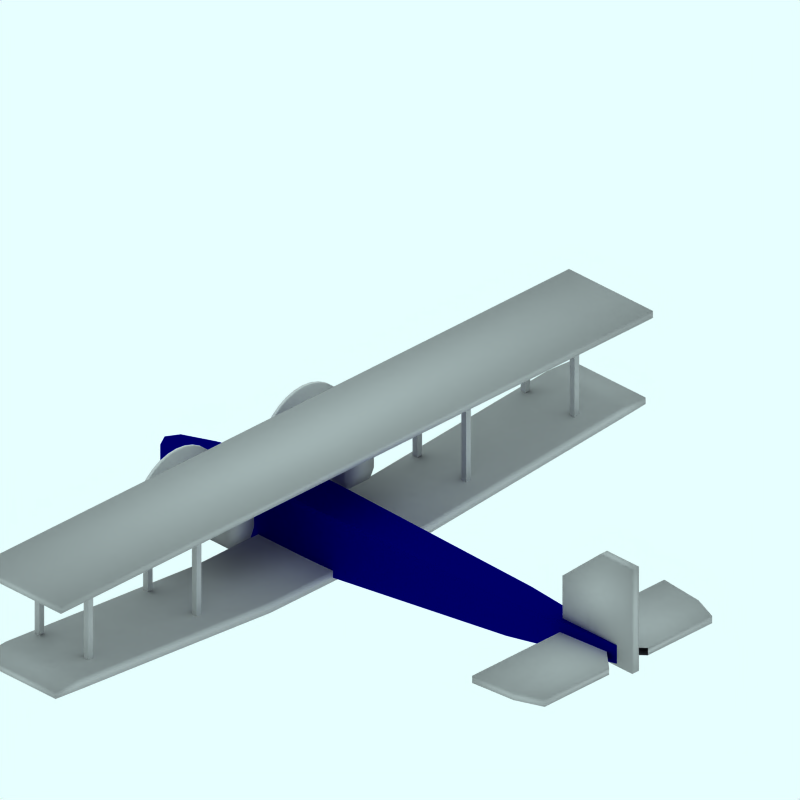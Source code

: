 # Source: HandleyPageW8b_Livery.blend  (saved by Blender 4.0.36; exported with 4.5.12 LTS)
import bpy
from mathutils import Matrix  # noqa: F401  (used for matrix-valued properties, if any)

bpy.ops.wm.read_factory_settings(use_empty=True)
scene = bpy.context.scene
scene.name = 'Scene'

# ---- collections
col_collection_1 = bpy.data.collections.new('Collection 1'); scene.collection.children.link(col_collection_1)
col_collection_2 = bpy.data.collections.new('Collection 2'); scene.collection.children.link(col_collection_2)
col_collection_2.hide_render = True
col_collection_2.hide_viewport = True
col_collection_3 = bpy.data.collections.new('Collection 3'); scene.collection.children.link(col_collection_3)
col_collection_3.hide_render = True
col_collection_3.hide_viewport = True
col_collection_4 = bpy.data.collections.new('Collection 4'); scene.collection.children.link(col_collection_4)
col_collection_4.hide_render = True
col_collection_4.hide_viewport = True

# ---- materials (node trees are filled in below, after node groups)
mat_grigio = bpy.data.materials.new('Grigio')
mat_grigio.alpha_threshold = 0.0
mat_grigio.diffuse_color = (0.7, 0.7, 0.7, 1.0)
mat_grigio.roughness = 0.5
mat_grigio.line_color = (0.0, 0.0, 0.0, 1.0)
mat_blu = bpy.data.materials.new('Blu')
mat_blu.alpha_threshold = 0.0
mat_blu.diffuse_color = (0.0, 0.0, 0.4, 1.0)
mat_blu.roughness = 0.5
mat_blu.line_color = (0.0, 0.0, 0.0, 1.0)
mat_transparent = bpy.data.materials.new('Transparent')
mat_transparent.alpha_threshold = 0.0
mat_transparent.preview_render_type = 'FLAT'
mat_transparent.roughness = 0.5

# ---- material node trees

# ---- world
world_world = bpy.data.worlds.new('World'); scene.world = world_world
world_world.color = (0.9059, 1.0, 1.0)
world_world.use_sun_shadow = False
world_world.sun_shadow_jitter_overblur = 0.0
world_world.cycles.sampling_method = 'MANUAL'
world_world.cycles.sample_map_resolution = 256

# ---- cameras
cam_camera_001 = bpy.data.cameras.new('Camera.001')
cam_camera_001.type = 'ORTHO'
cam_camera_001.passepartout_alpha = 0.2
cam_camera_001.clip_end = 100.0
cam_camera_001.lens = 35.0
cam_camera_001.ortho_scale = 12.0
cam_camera_001.display_size = 5.91
cam_camera_001.show_passepartout = False
cam_camera_001.show_safe_areas = True
cam_camera_001.dof.focus_distance = 0.0
cam_camera_001.dof.aperture_fstop = 128.0

# ---- lights
light_lamp = bpy.data.lights.new('Lamp', 'SUN')
light_lamp.transmission_factor = 0.0
light_lamp.angle = 1.571
light_lamp.energy = 0.028
light_lamp.shadow_buffer_clip_start = 0.5
light_lamp.shadow_soft_size = 1.0
light_lamp.shadow_cascade_max_distance = 1000.0
light_lamp.cycles.use_multiple_importance_sampling = False

# ---- meshes
me_cube_008 = bpy.data.meshes.new('Cube.008')
me_cube_008.from_pydata([(4.998, 0.06996, 0.755), (3.517, 0.06996, 0.755), (4.998, 0.06996, 2.557), (4.321, 0.06996, 2.557), (4.998, -2.98e-08, 0.755), (3.517, 2.682e-07, 0.755), (4.998, -5.662e-07, 2.557), (4.321, 1.788e-07, 2.557), (4.998, 0.06996, 1.854), (3.517, 0.06996, 1.854), (4.998, -3.57e-07, 1.854), (3.517, 2.137e-07, 1.854)], [], [(0, 4, 5, 1), (3, 7, 6, 2), (2, 8, 9, 3), (8, 0, 1, 9), (0, 8, 10, 4), (8, 2, 6, 10), (3, 9, 11, 7), (9, 1, 5, 11)])
me_cube_008.polygons.foreach_set('use_smooth', [True] * 8)
me_cube_008.materials.append(mat_grigio)
me_cube_008.use_remesh_preserve_volume = False
me_cube_008.use_remesh_preserve_attributes = False
me_cube_008.use_mirror_vertex_groups = False
me_cube_008.update()
me_cube_007 = bpy.data.meshes.new('Cube.007')
me_cube_007.from_pydata([(-48.89, 104.1, 0.351), (-48.89, 102.1, 0.351), (-50.89, 102.1, 0.351), (-50.89, 104.1, 0.351), (-48.89, 104.1, 1.966), (-48.89, 102.1, 1.966), (-50.89, 102.1, 1.966), (-50.89, 104.1, 1.966), (-30.08, 104.1, 1.966), (-30.08, 102.1, 1.966), (-28.08, 102.1, 1.966), (-28.08, 104.1, 1.966), (-30.08, 104.1, 0.351), (-30.08, 102.1, 0.351), (-28.08, 102.1, 0.351), (-28.08, 104.1, 0.351)], [], [(0, 1, 2, 3), (4, 7, 6, 5), (0, 4, 5, 1), (1, 5, 6, 2), (2, 6, 7, 3), (4, 0, 3, 7), (11, 15, 12, 8), (13, 9, 8, 12), (14, 10, 9, 13), (15, 11, 10, 14), (11, 8, 9, 10), (15, 14, 13, 12)])
me_cube_007.materials.append(mat_grigio)
me_cube_007.use_remesh_preserve_volume = False
me_cube_007.use_remesh_preserve_attributes = False
me_cube_007.use_mirror_vertex_groups = False
me_cube_007.update()
me_cube_006 = bpy.data.meshes.new('Cube.006')
me_cube_006.from_pydata([(-24.41, 29.08, 1.641), (-24.41, 28.08, 1.641), (-25.41, 28.08, 1.641), (-25.41, 29.08, 1.641), (-24.41, 29.08, 19.69), (-24.41, 28.08, 19.69), (-25.41, 28.08, 19.69), (-25.41, 29.08, 19.69), (-15.05, 29.08, 19.69), (-15.05, 28.08, 19.69), (-14.05, 28.08, 19.69), (-14.05, 29.08, 19.69), (-15.05, 29.08, 1.641), (-15.05, 28.08, 1.641), (-14.05, 28.08, 1.641), (-14.05, 29.08, 1.641)], [], [(0, 1, 2, 3), (4, 7, 6, 5), (0, 4, 5, 1), (1, 5, 6, 2), (2, 6, 7, 3), (4, 0, 3, 7), (11, 15, 12, 8), (13, 9, 8, 12), (14, 10, 9, 13), (15, 11, 10, 14), (11, 8, 9, 10), (15, 14, 13, 12)])
me_cube_006.materials.append(mat_grigio)
me_cube_006.use_remesh_preserve_volume = False
me_cube_006.use_remesh_preserve_attributes = False
me_cube_006.use_mirror_vertex_groups = False
me_cube_006.update()
me_cube_004 = bpy.data.meshes.new('Cube.004')
me_cube_004.from_pydata([(4.846, 1.776, 0.8203), (3.568, 2.038, 0.8203), (4.846, 1.776, 0.9435), (3.568, 2.038, 0.9435), (4.846, 0.4112, 0.8203), (3.568, 2.682e-07, 0.8203), (4.846, 0.4112, 0.9435), (3.568, 1.788e-07, 0.9435), (4.373, 1.963, 0.8203), (4.373, 1.963, 0.9435), (4.373, 8.047e-08, 0.8203), (4.373, -2.906e-07, 0.9435)], [], [(4, 0, 2, 6), (7, 3, 1, 5), (0, 8, 9, 2), (8, 1, 3, 9), (8, 0, 4, 10), (10, 5, 1, 8), (7, 11, 9, 3), (11, 6, 2, 9)])
me_cube_004.polygons.foreach_set('use_smooth', [True] * 8)
me_cube_004.materials.append(mat_grigio)
me_cube_004.use_remesh_preserve_volume = False
me_cube_004.use_remesh_preserve_attributes = False
me_cube_004.use_mirror_vertex_groups = False
me_cube_004.update()
me_cube_003 = bpy.data.meshes.new('Cube.003')
me_cube_003.from_pydata([(-0.9132, 6.278, 1.917), (-2.692, 6.278, 1.917), (-0.9132, 6.278, 2.038), (-2.692, 6.278, 2.038), (-0.9132, -2.98e-08, 1.917), (-2.692, 2.682e-07, 1.917), (-0.9132, -5.662e-07, 2.038), (-2.692, 1.788e-07, 2.038)], [], [(2, 0, 1, 3), (0, 4, 5, 1), (3, 7, 6, 2), (4, 0, 2, 6), (7, 3, 1, 5)])
me_cube_003.polygons.foreach_set('use_smooth', [True] * 5)
me_cube_003.materials.append(mat_grigio)
me_cube_003.use_remesh_preserve_volume = False
me_cube_003.use_remesh_preserve_attributes = False
me_cube_003.use_mirror_vertex_groups = False
me_cube_003.update()
me_cube_002 = bpy.data.meshes.new('Cube.002')
me_cube_002.from_pydata([(-1.048, 6.257, 0.3792), (-2.618, 6.257, 0.3792), (-1.048, 6.257, 0.4909), (-2.618, 6.257, 0.4909), (-1.048, -2.98e-08, 0.01024), (-2.618, 2.682e-07, 0.01024), (-1.048, -5.662e-07, 0.1984), (-2.618, 1.788e-07, 0.1984), (-1.048, 1.683, 0.01024), (-2.618, 1.683, 0.01024), (-1.048, 1.683, 0.1984), (-2.618, 1.683, 0.1984), (-1.048, 5.746, 0.3339), (-2.618, 5.746, 0.3339), (-1.048, 5.746, 0.522), (-2.618, 5.746, 0.522)], [], [(2, 0, 1, 3), (8, 4, 5, 9), (11, 7, 6, 10), (4, 8, 10, 6), (7, 11, 9, 5), (0, 12, 13, 1), (12, 8, 9, 13), (3, 15, 14, 2), (15, 11, 10, 14), (8, 12, 14, 10), (12, 0, 2, 14), (11, 15, 13, 9), (15, 3, 1, 13)])
me_cube_002.polygons.foreach_set('use_smooth', [True] * 13)
me_cube_002.materials.append(mat_grigio)
me_cube_002.use_remesh_preserve_volume = False
me_cube_002.use_remesh_preserve_attributes = False
me_cube_002.use_mirror_vertex_groups = False
me_cube_002.update()
me_cylinder = bpy.data.meshes.new('Cylinder')
me_cylinder.from_pydata([(-0.2064, 1.972, -3.415), (-0.09449, 1.836, -3.415), (-0.01132, 1.68, -3.415), (0.0399, 1.512, -3.415), (0.05719, 1.336, -3.415), (0.0399, 1.16, -3.415), (-0.01132, 0.9916, -3.415), (-0.09449, 0.836, -3.415), (-0.2064, 0.6996, -3.415), (-0.3428, 0.5877, -3.415), (-0.4984, 0.5045, -3.415), (-0.6672, 0.4533, -3.415), (-0.8428, 0.436, -3.415), (-1.018, 0.4533, -3.415), (-1.187, 0.5045, -3.415), (-1.343, 0.5877, -3.415), (-1.479, 0.6996, -3.415), (-1.591, 0.836, -3.415), (-1.674, 0.9916, -3.415), (-1.726, 1.16, -3.415), (-1.743, 1.336, -3.415), (-1.726, 1.512, -3.415), (-1.674, 1.68, -3.415), (-1.591, 1.836, -3.415), (-1.479, 1.972, -3.415), (-1.343, 2.084, -3.415), (-1.187, 2.167, -3.415), (-1.018, 2.219, -3.415), (-0.8428, 2.236, -3.415), (-0.6672, 2.219, -3.415), (-0.4984, 2.167, -3.415), (-0.3428, 2.084, -3.415), (-0.2064, 1.972, -3.356), (-0.09449, 1.836, -3.356), (-0.01132, 1.68, -3.356), (0.0399, 1.512, -3.356), (0.05719, 1.336, -3.356), (0.0399, 1.16, -3.356), (-0.01132, 0.9916, -3.356), (-0.09449, 0.836, -3.356), (-0.2064, 0.6996, -3.356), (-0.3428, 0.5877, -3.356), (-0.4984, 0.5045, -3.356), (-0.6672, 0.4533, -3.356), (-0.8428, 0.436, -3.356), (-1.018, 0.4533, -3.356), (-1.187, 0.5045, -3.356), (-1.343, 0.5877, -3.356), (-1.479, 0.6996, -3.356), (-1.591, 0.836, -3.356), (-1.674, 0.9916, -3.356), (-1.726, 1.16, -3.356), (-1.743, 1.336, -3.356), (-1.726, 1.512, -3.356), (-1.674, 1.68, -3.356), (-1.591, 1.836, -3.356), (-1.479, 1.972, -3.356), (-1.343, 2.084, -3.356), (-1.187, 2.167, -3.356), (-1.018, 2.219, -3.356), (-0.8428, 2.236, -3.356), (-0.6672, 2.219, -3.356), (-0.4984, 2.167, -3.356), (-0.3428, 2.084, -3.356), (-0.8428, 1.336, -3.415), (-0.8428, 1.336, -3.356)], [], [(64, 0, 1), (65, 33, 32), (64, 1, 2), (65, 34, 33), (64, 2, 3), (65, 35, 34), (64, 3, 4), (65, 36, 35), (64, 4, 5), (65, 37, 36), (64, 5, 6), (65, 38, 37), (64, 6, 7), (65, 39, 38), (64, 7, 8), (65, 40, 39), (64, 8, 9), (65, 41, 40), (64, 9, 10), (65, 42, 41), (64, 10, 11), (65, 43, 42), (64, 11, 12), (65, 44, 43), (64, 12, 13), (65, 45, 44), (64, 13, 14), (65, 46, 45), (64, 14, 15), (65, 47, 46), (64, 15, 16), (65, 48, 47), (64, 16, 17), (65, 49, 48), (64, 17, 18), (65, 50, 49), (64, 18, 19), (65, 51, 50), (64, 19, 20), (65, 52, 51), (64, 20, 21), (65, 53, 52), (64, 21, 22), (65, 54, 53), (64, 22, 23), (65, 55, 54), (64, 23, 24), (65, 56, 55), (64, 24, 25), (65, 57, 56), (64, 25, 26), (65, 58, 57), (64, 26, 27), (65, 59, 58), (64, 27, 28), (65, 60, 59), (64, 28, 29), (65, 61, 60), (64, 29, 30), (65, 62, 61), (64, 30, 31), (65, 63, 62), (31, 0, 64), (65, 32, 63), (0, 32, 33, 1), (1, 33, 34, 2), (2, 34, 35, 3), (3, 35, 36, 4), (4, 36, 37, 5), (5, 37, 38, 6), (6, 38, 39, 7), (7, 39, 40, 8), (8, 40, 41, 9), (9, 41, 42, 10), (10, 42, 43, 11), (11, 43, 44, 12), (12, 44, 45, 13), (13, 45, 46, 14), (14, 46, 47, 15), (15, 47, 48, 16), (16, 48, 49, 17), (17, 49, 50, 18), (18, 50, 51, 19), (19, 51, 52, 20), (20, 52, 53, 21), (21, 53, 54, 22), (22, 54, 55, 23), (23, 55, 56, 24), (24, 56, 57, 25), (25, 57, 58, 26), (26, 58, 59, 27), (27, 59, 60, 28), (28, 60, 61, 29), (29, 61, 62, 30), (30, 62, 63, 31), (32, 0, 31, 63)])
me_cylinder.polygons.foreach_set('use_smooth', [True] * 96)
me_cylinder.use_remesh_preserve_volume = False
me_cylinder.use_remesh_preserve_attributes = False
me_cylinder.use_mirror_vertex_groups = False
me_cylinder.update()
me_cube_001 = bpy.data.meshes.new('Cube.001')
me_cube_001.from_pydata([(-2.136, -1.033, 0.5906), (-2.136, -1.497, 0.5906), (-3.298, -1.497, 0.5906), (-3.298, -1.033, 0.5906), (-2.136, -1.022, 1.237), (-2.136, -1.508, 1.237), (-3.298, -1.508, 1.237), (-3.298, -1.022, 1.237), (-2.136, -1.582, 1.072), (-2.136, -0.9588, 1.072), (-3.298, -1.582, 1.072), (-3.298, -0.9588, 1.072), (-2.136, -1.582, 0.7447), (-2.136, -0.9588, 0.7447), (-3.298, -1.582, 0.7447), (-3.298, -0.9588, 0.7447)], [], [(0, 1, 2, 3), (4, 7, 6, 5), (9, 4, 5, 8), (8, 5, 6, 10), (10, 6, 7, 11), (4, 9, 11, 7), (0, 13, 12, 1), (13, 9, 8, 12), (1, 12, 14, 2), (12, 8, 10, 14), (2, 14, 15, 3), (14, 10, 11, 15), (9, 13, 15, 11), (13, 0, 3, 15)])
me_cube_001.polygons.foreach_set('use_smooth', [True] * 14)
me_cube_001.materials.append(mat_grigio)
me_cube_001.use_remesh_preserve_volume = False
me_cube_001.use_remesh_preserve_attributes = False
me_cube_001.use_mirror_vertex_groups = False
me_cube_001.update()
me_cube = bpy.data.meshes.new('Cube')
me_cube.from_pydata([(4.668, 0.07741, 0.8034), (-4.868, 0.215, 0.3789), (4.668, 0.07741, 1.116), (-4.868, 0.215, 0.7599), (4.668, -2.98e-08, 0.8034), (-4.992, 2.682e-07, 0.3789), (4.668, -5.662e-07, 1.116), (-4.992, 1.788e-07, 0.7599), (-2.769, 0.3908, 0.01024), (-2.769, 0.3908, 1.116), (-2.769, 1.937e-07, 0.01024), (-2.769, -7.451e-09, 1.116), (-1.646, 0.3908, 0.01024), (-1.646, 0.3908, 1.116), (-1.646, 5.066e-08, 0.01024), (-1.646, -3.651e-07, 1.116), (2.522, 0.2692, 0.4881), (2.522, 0.2692, 1.116), (2.522, -2.98e-11, 0.4881), (2.522, -4.918e-07, 1.116), (-4.201, 0.2994, 0.2573), (-4.201, 0.2994, 0.8775), (-4.258, 2.436e-07, 0.2573), (-4.258, 1.173e-07, 0.8775)], [], [(4, 0, 2, 6), (7, 3, 1, 5), (12, 8, 9, 13), (14, 10, 8, 12), (11, 15, 13, 9), (0, 16, 17, 2), (16, 12, 13, 17), (16, 0, 4, 18), (18, 14, 12, 16), (15, 19, 17, 13), (19, 6, 2, 17), (8, 20, 21, 9), (20, 1, 3, 21), (10, 22, 20, 8), (22, 5, 1, 20), (7, 23, 21, 3), (23, 11, 9, 21)])
me_cube.materials.append(mat_blu)
me_cube.use_remesh_preserve_volume = False
me_cube.use_remesh_preserve_attributes = False
me_cube.use_mirror_vertex_groups = False
me_cube.update()
me_sphere = bpy.data.meshes.new('Sphere')
me_sphere.from_pydata([(-1.333e-06, 1.25e-06, 31.62), (-22.88, 16.62, 14.14), (8.74, 26.9, 14.14), (28.28, 4.856e-07, 14.14), (-8.74, 26.9, -14.14), (22.88, 16.62, -14.14), (-28.28, -7.508e-07, -14.14), (1.432e-06, -1.515e-06, -31.62), (-13.45, 9.772, 26.9), (5.137, 15.81, 26.9), (-8.313, 25.58, 16.63), (-26.9, 5.941e-07, 16.63), (16.63, 1.043e-06, 26.9), (21.76, 15.81, 16.63), (-30.08, 9.772, -1.941e-06), (-18.59, 25.58, -2.13e-06), (4.973e-08, 31.62, -1.581e-06), (18.59, 25.58, -5.047e-07), (30.08, 9.772, 6.886e-07), (-21.76, 15.81, -16.63), (8.313, 25.58, -16.63), (26.9, -8.593e-07, -16.63), (-16.63, -1.308e-06, -26.9), (-5.137, 15.81, -26.9), (13.45, 9.772, -26.9), (-24.33, 17.68, -2.035e-06), (-20.73, 21.1, 7.071), (-21.46, 21.63, -2.082e-06), (-19.66, 23.34, 3.536), (-22.53, 19.39, 3.536), (-22.9, 19.65, -2.059e-06), (-20.02, 23.61, -2.106e-06), (-20.2, 22.22, 5.303), (-19.12, 24.46, 1.768), (-21.63, 20.25, 5.303), (-23.43, 18.53, 1.768), (-20.56, 22.49, 1.768), (-21.1, 21.37, 3.536), (-22.0, 20.51, 1.768), (-22.18, 20.64, -2.071e-06), (-20.74, 22.62, -2.094e-06), (-19.93, 22.78, 4.419), (-19.39, 23.9, 2.652), (-22.08, 19.82, 4.419), (-22.98, 18.96, 2.652), (-21.01, 22.06, 0.8839), (-20.11, 22.92, 2.652), (-21.82, 20.38, 3.536), (-20.38, 22.36, 3.536), (-21.73, 21.07, 0.8839), (-22.26, 19.95, 2.652), (-20.29, 23.05, 0.8839), (-19.57, 24.04, 0.8839), (-19.84, 23.48, 1.768), (-20.83, 21.93, 2.652), (-21.55, 20.94, 2.652), (-21.28, 21.5, 1.768), (-23.16, 19.09, 0.8839), (-22.45, 20.08, 0.8839), (-22.71, 19.52, 1.768), (-21.37, 20.81, 4.419), (-20.65, 21.8, 4.419), (-20.92, 21.24, 5.303), (-6.725, 4.886, 29.26), (-18.17, 13.2, 20.52), (2.569, 7.906, 29.26), (6.939, 21.36, 20.52), (0.2137, 26.24, 15.38), (-15.6, 21.1, 15.38), (-24.89, 8.312, 15.38), (-29.18, 4.886, -7.071), (-26.48, 13.2, 7.071), (-13.66, 26.24, -7.071), (4.37, 29.26, 7.071), (-4.37, 29.26, -7.071), (13.66, 26.24, 7.071), (20.73, 21.1, -7.071), (-25.02, 7.906, -15.38), (-15.25, 21.36, -15.38), (-0.2137, 26.24, -15.38), (15.6, 21.1, -15.38), (-22.45, -1.03e-06, -20.52), (-8.313, -1.412e-06, -29.26), (-6.939, 21.36, -20.52), (-2.569, 7.906, -29.26), (18.17, 13.2, -20.52), (6.725, 4.886, -29.26), (-10.88, 17.68, 21.76), (-4.156, 12.79, 26.9), (-1.588, 20.7, 21.76), (-20.17, 4.886, 21.76), (-28.49, 4.886, 8.313), (-4.156, 28.6, 8.313), (-13.45, 25.58, 8.313), (-9.294, 28.6, -1.855e-06), (-25.92, 12.79, -8.313), (-20.17, 20.7, -8.313), (4.156, 28.6, -8.313), (9.294, 28.6, -1.043e-06), (13.45, 25.58, -8.313), (-13.45, 15.81, -21.76), (-19.19, 7.906, -21.76), (-10.88, 7.906, -26.9), (10.88, 17.68, -21.76), (1.588, 20.7, -21.76), (4.156, 12.79, -26.9), (-19.08, 24.81, 0.4419)], [], [(9, 13, 12), (3, 12, 13), (18, 3, 13), (13, 17, 18), (21, 18, 5), (30, 25, 19), (26, 32, 10), (25, 35, 1), (34, 26, 1), (31, 40, 19), (40, 27, 19), (27, 39, 19), (39, 30, 19), (32, 41, 10), (41, 28, 10), (28, 42, 10), (42, 33, 10), (51, 36, 45), (45, 40, 51), (31, 51, 40), (40, 45, 27), (51, 31, 52), (52, 53, 51), (36, 51, 53), (53, 52, 33), (42, 28, 46), (46, 53, 42), (33, 42, 53), (53, 46, 36), (54, 36, 46), (46, 48, 54), (37, 54, 48), (48, 46, 28), (54, 37, 55), (55, 56, 54), (36, 54, 56), (56, 55, 38), (49, 27, 45), (45, 56, 49), (38, 49, 56), (56, 45, 36), (50, 38, 55), (55, 47, 50), (29, 50, 47), (47, 55, 37), (30, 57, 25), (57, 35, 25), (57, 30, 58), (58, 59, 57), (35, 57, 59), (59, 58, 38), (50, 29, 44), (44, 59, 50), (38, 50, 59), (59, 44, 35), (49, 38, 58), (58, 39, 49), (27, 49, 39), (39, 58, 30), (60, 34, 43), (43, 47, 60), (37, 60, 47), (47, 43, 29), (60, 37, 61), (61, 62, 60), (34, 60, 62), (62, 61, 32), (34, 62, 26), (62, 32, 26), (41, 32, 61), (61, 48, 41), (28, 41, 48), (48, 61, 37), (35, 44, 1), (44, 29, 1), (29, 43, 1), (43, 34, 1), (68, 10, 87), (87, 64, 68), (1, 68, 64), (64, 87, 8), (88, 8, 87), (87, 89, 88), (9, 88, 89), (89, 87, 10), (67, 2, 66), (66, 89, 67), (10, 67, 89), (89, 66, 9), (88, 9, 65), (65, 63, 88), (8, 88, 63), (65, 0, 63), (90, 11, 69), (69, 64, 90), (8, 90, 64), (64, 69, 1), (9, 66, 13), (66, 2, 13), (0, 65, 12), (65, 9, 12), (91, 14, 71), (71, 69, 91), (11, 91, 69), (69, 71, 1), (92, 16, 73), (73, 67, 92), (10, 92, 67), (67, 73, 2), (92, 10, 93), (93, 94, 92), (16, 92, 94), (94, 93, 15), (72, 4, 74), (74, 94, 72), (15, 72, 94), (94, 74, 16), (17, 76, 18), (76, 5, 18), (2, 75, 13), (75, 17, 13), (77, 19, 95), (95, 70, 77), (6, 77, 70), (70, 95, 14), (78, 4, 72), (72, 96, 78), (19, 78, 96), (96, 72, 15), (79, 20, 97), (97, 74, 79), (4, 79, 74), (74, 97, 16), (98, 16, 97), (97, 99, 98), (17, 98, 99), (99, 97, 20), (80, 5, 76), (76, 99, 80), (20, 80, 99), (99, 76, 17), (98, 17, 75), (75, 73, 98), (16, 98, 73), (73, 75, 2), (100, 23, 83), (83, 78, 100), (19, 100, 78), (78, 83, 4), (100, 19, 101), (101, 102, 100), (23, 100, 102), (102, 101, 22), (82, 7, 84), (84, 102, 82), (22, 82, 102), (102, 84, 23), (81, 22, 101), (101, 77, 81), (6, 81, 77), (77, 101, 19), (103, 24, 85), (85, 80, 103), (20, 103, 80), (80, 85, 5), (103, 20, 104), (104, 105, 103), (24, 103, 105), (105, 104, 23), (84, 7, 86), (86, 105, 84), (23, 84, 105), (105, 86, 24), (83, 23, 104), (104, 79, 83), (4, 83, 79), (79, 104, 20), (5, 85, 21), (85, 24, 21), (14, 95, 25), (95, 19, 25), (1, 71, 25), (71, 14, 25), (10, 68, 26), (68, 1, 26), (19, 96, 31), (96, 15, 31), (15, 93, 33), (93, 10, 33), (52, 106, 33), (106, 15, 33), (15, 106, 31), (106, 52, 31)])
me_sphere.use_remesh_preserve_volume = False
me_sphere.use_remesh_preserve_attributes = False
me_sphere.use_mirror_vertex_groups = False
me_sphere.update()
me_plane = bpy.data.meshes.new('Plane')
me_plane.from_pydata([(4.25, 4.06, 0.0001214), (4.25, -4.25, 0.0001214), (-4.06, -4.25, 0.0001214), (-4.06, 4.06, 0.0001214)], [], [(0, 3, 2, 1)])
me_plane.materials.append(mat_transparent)
me_plane.use_remesh_preserve_volume = False
me_plane.use_remesh_preserve_attributes = False
me_plane.use_mirror_vertex_groups = False
me_plane.update()

# ---- objects
ob_cube_005 = bpy.data.objects.new('Cube.005', me_cube_008)
ob_cube_007 = bpy.data.objects.new('Cube.007', me_cube_007)
ob_cube_006 = bpy.data.objects.new('Cube.006', me_cube_006)
ob_cube_004 = bpy.data.objects.new('Cube.004', me_cube_004)
ob_cube_003 = bpy.data.objects.new('Cube.003', me_cube_003)
ob_cube_002 = bpy.data.objects.new('Cube.002', me_cube_002)
ob_cylinder = bpy.data.objects.new('Cylinder', me_cylinder)
ob_cube_001 = bpy.data.objects.new('Cube.001', me_cube_001)
ob_cube = bpy.data.objects.new('Cube', me_cube)
ob_camera = bpy.data.objects.new('Camera', cam_camera_001)
ob_sphere = bpy.data.objects.new('Sphere', me_sphere)
ob_lamp_001 = bpy.data.objects.new('Lamp.001', light_lamp)
ob_plane = bpy.data.objects.new('Plane', me_plane)

# ---- transforms, parenting, visibility, modifiers, constraints
ob_cube_005.location = (0.0, 0.0, 0.0)
ob_cube_005.lock_rotations_4d = False
ob_cube_005.empty_display_type = 'ARROWS'
ob_cube_005.lineart.crease_threshold = 0.0
_m = ob_cube_005.modifiers.new('Mirror', 'MIRROR')
_m.use_axis = (False, True, False)
ob_cube_007.location = (0.0, 0.0, 0.0)
ob_cube_007.scale = (0.05, 0.05, 1.0)
ob_cube_007.lock_rotations_4d = False
ob_cube_007.empty_display_type = 'ARROWS'
ob_cube_007.lineart.crease_threshold = 0.0
_m = ob_cube_007.modifiers.new('Mirror', 'MIRROR')
_m.use_axis = (False, True, False)
_m.merge_threshold = 0.0
ob_cube_006.location = (0.0, 0.0, 0.0)
ob_cube_006.scale = (0.1, 0.1, 0.1)
ob_cube_006.lock_rotations_4d = False
ob_cube_006.empty_display_type = 'ARROWS'
ob_cube_006.lineart.crease_threshold = 0.0
_m = ob_cube_006.modifiers.new('Mirror', 'MIRROR')
_m.use_axis = (False, True, False)
ob_cube_004.location = (0.0, 0.0, 0.0)
ob_cube_004.lock_rotations_4d = False
ob_cube_004.empty_display_type = 'ARROWS'
ob_cube_004.lineart.crease_threshold = 0.0
_m = ob_cube_004.modifiers.new('Mirror', 'MIRROR')
_m.use_axis = (False, True, False)
ob_cube_003.location = (0.0, 0.0, 0.0)
ob_cube_003.lock_rotations_4d = False
ob_cube_003.empty_display_type = 'ARROWS'
ob_cube_003.lineart.crease_threshold = 0.0
_m = ob_cube_003.modifiers.new('Mirror', 'MIRROR')
_m.use_axis = (False, True, False)
ob_cube_002.location = (0.0, 0.0, 0.0)
ob_cube_002.lock_rotations_4d = False
ob_cube_002.empty_display_type = 'ARROWS'
ob_cube_002.lineart.crease_threshold = 0.0
_m = ob_cube_002.modifiers.new('Mirror', 'MIRROR')
_m.use_axis = (False, True, False)
ob_cylinder.location = (0.0, 0.0, 0.0)
ob_cylinder.rotation_euler = (-0.0, 1.571, 0.0)
ob_cylinder.lock_rotations_4d = False
ob_cylinder.empty_display_type = 'ARROWS'
ob_cylinder.lineart.crease_threshold = 0.0
_m = ob_cylinder.modifiers.new('Mirror', 'MIRROR')
_m.use_axis = (False, True, False)
ob_cube_001.location = (0.0, 0.0, 0.0)
ob_cube_001.lock_rotations_4d = False
ob_cube_001.empty_display_type = 'ARROWS'
ob_cube_001.lineart.crease_threshold = 0.0
_m = ob_cube_001.modifiers.new('Mirror', 'MIRROR')
_m.use_axis = (False, True, False)
ob_cube.location = (0.0, 0.0, 0.0)
ob_cube.lock_rotations_4d = False
ob_cube.empty_display_type = 'ARROWS'
ob_cube.lineart.crease_threshold = 0.0
_m = ob_cube.modifiers.new('Mirror', 'MIRROR')
_m.use_axis = (False, True, False)
ob_camera.location = (10.0, -10.0, 11.6)
ob_camera.rotation_euler = (1.047, 0.0, 0.7854)
ob_camera.lock_rotations_4d = False
ob_camera.empty_display_type = 'ARROWS'
ob_camera.color = (0.0, 0.0, 0.0, 1.0)
ob_camera.lineart.crease_threshold = 0.0
ob_sphere.location = (-0.02993, 0.1261, 0.07312)
ob_sphere.rotation_euler = (1.571, -0.0, 1.571)
ob_sphere.lock_rotations_4d = False
ob_sphere.empty_display_type = 'ARROWS'
ob_sphere.color = (0.0, 0.0, 0.0, 1.0)
ob_sphere.show_instancer_for_render = False
ob_sphere.instance_type = 'VERTS'
ob_sphere.use_instance_vertices_rotation = True
ob_sphere.lineart.crease_threshold = 0.0
ob_lamp_001.parent = ob_sphere
ob_lamp_001.matrix_parent_inverse = Matrix(((-4.371e-08, 1.0, -2.118e-22, -0.1261), (4.371e-08, 1.911e-15, 1.0, -0.07312), (1.0, 4.371e-08, -4.371e-08, 0.02993), (0.0, 0.0, 0.0, 1.0)))
ob_lamp_001.location = (-0.02993, 0.1261, 0.07312)
ob_lamp_001.rotation_euler = (1.571, -0.0, 1.571)
ob_lamp_001.lock_rotations_4d = False
ob_lamp_001.empty_display_type = 'ARROWS'
ob_lamp_001.color = (0.0, 0.0, 0.0, 1.0)
ob_lamp_001.lineart.crease_threshold = 0.0
ob_plane.location = (0.0, 0.0, 0.0)
ob_plane.lock_rotations_4d = False
ob_plane.empty_display_type = 'ARROWS'
ob_plane.color = (0.0, 0.0, 0.0, 1.0)
ob_plane.lineart.crease_threshold = 0.0

# ---- collection membership
col_collection_1.objects.link(ob_cube_005)
col_collection_1.objects.link(ob_cube_007)
col_collection_1.objects.link(ob_cube_006)
col_collection_1.objects.link(ob_cube_004)
col_collection_1.objects.link(ob_cube_003)
col_collection_1.objects.link(ob_cube_002)
col_collection_1.objects.link(ob_cylinder)
col_collection_1.objects.link(ob_cube_001)
col_collection_1.objects.link(ob_cube)
col_collection_2.objects.link(ob_camera)
col_collection_3.objects.link(ob_sphere)
col_collection_3.objects.link(ob_lamp_001)
col_collection_4.objects.link(ob_plane)

# ---- scene / render settings (as saved in the file)
scene.camera = ob_camera
scene.frame_start = 1; scene.frame_end = 1; scene.frame_set(3)
scene.render.engine = 'BLENDER_EEVEE_NEXT'
scene.render.image_settings.color_mode = 'RGB'
scene.render.image_settings.compression = 90
scene.render.resolution_x = 128
scene.render.resolution_y = 128
scene.render.pixel_aspect_x = 100.0
scene.render.pixel_aspect_y = 100.0
scene.render.fps = 25
scene.render.dither_intensity = 0.0
scene.render.use_compositing = False
scene.render.use_sequencer = False
scene.render.bake_margin = 2
scene.render.bake_bias = 0.0
scene.render.use_stamp_time = False
scene.render.use_stamp_date = False
scene.render.use_stamp_frame = False
scene.render.use_stamp_camera = False
scene.render.use_stamp_scene = False
scene.render.use_stamp_filename = False
scene.render.use_stamp_render_time = False
scene.render.stamp_font_size = 0
scene.cycles.use_denoising = False
scene.cycles.samples = 10
scene.cycles.sampling_pattern = 'TABULATED_SOBOL'
scene.cycles.light_sampling_threshold = 0.0
scene.cycles.use_adaptive_sampling = False
scene.cycles.use_light_tree = False
scene.cycles.blur_glossy = 0.0
scene.cycles.volume_bounces = 1
scene.cycles.pixel_filter_type = 'GAUSSIAN'
scene.cycles.sample_clamp_indirect = 0.0
scene.view_settings.view_transform = 'Raw'
bpy.context.view_layer.update()

